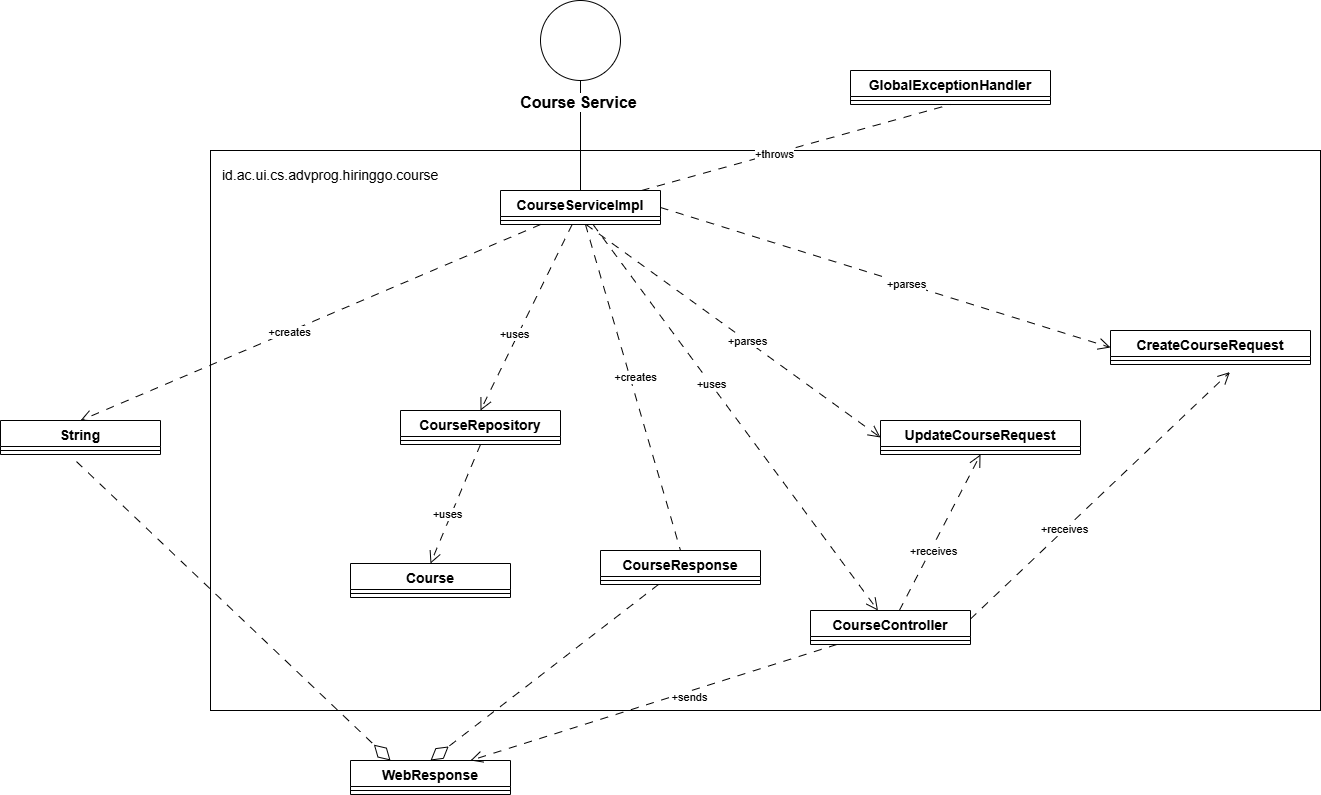

The diagram above was exported from draw.io. Its source (the exported page's mxGraphModel, read from the mxfile embedded in the PNG):
<mxGraphModel dx="1599" dy="439" grid="1" gridSize="10" guides="1" tooltips="1" connect="1" arrows="1" fold="1" page="1" pageScale="1" pageWidth="850" pageHeight="1100" math="0" shadow="0">
  <root>
    <mxCell id="0" />
    <mxCell id="1" parent="0" />
    <mxCell id="DxIA51PlHDGp-U9gGJkg-64" value="" style="rounded=0;whiteSpace=wrap;html=1;fontFamily=Helvetica;fontSize=11;fontColor=default;labelBackgroundColor=default;fillColor=none;" vertex="1" parent="1">
      <mxGeometry x="-90" y="290" width="1110" height="560" as="geometry" />
    </mxCell>
    <mxCell id="DxIA51PlHDGp-U9gGJkg-7" style="edgeStyle=orthogonalEdgeStyle;rounded=0;orthogonalLoop=1;jettySize=auto;html=1;entryX=0.5;entryY=0;entryDx=0;entryDy=0;strokeColor=default;align=center;verticalAlign=middle;fontFamily=Helvetica;fontSize=11;fontColor=default;labelBackgroundColor=default;endArrow=none;endFill=0;" edge="1" parent="1" source="DxIA51PlHDGp-U9gGJkg-1" target="DxIA51PlHDGp-U9gGJkg-2">
      <mxGeometry relative="1" as="geometry" />
    </mxCell>
    <mxCell id="DxIA51PlHDGp-U9gGJkg-11" value="Course Service" style="edgeLabel;html=1;align=center;verticalAlign=middle;resizable=0;points=[];fontFamily=Helvetica;fontSize=16;fontColor=default;labelBackgroundColor=default;fontStyle=1" vertex="1" connectable="0" parent="DxIA51PlHDGp-U9gGJkg-7">
      <mxGeometry x="-0.5846" y="-3" relative="1" as="geometry">
        <mxPoint y="-1" as="offset" />
      </mxGeometry>
    </mxCell>
    <mxCell id="DxIA51PlHDGp-U9gGJkg-1" value="" style="ellipse;whiteSpace=wrap;html=1;aspect=fixed;fontFamily=Helvetica;fontSize=11;fontColor=default;labelBackgroundColor=default;" vertex="1" parent="1">
      <mxGeometry x="240" y="140" width="80" height="80" as="geometry" />
    </mxCell>
    <mxCell id="DxIA51PlHDGp-U9gGJkg-20" style="rounded=0;orthogonalLoop=1;jettySize=auto;html=1;entryX=0.5;entryY=1;entryDx=0;entryDy=0;dashed=1;dashPattern=8 8;strokeColor=default;align=center;verticalAlign=middle;fontFamily=Helvetica;fontSize=11;fontColor=default;labelBackgroundColor=default;endArrow=none;endFill=0;" edge="1" parent="1" source="DxIA51PlHDGp-U9gGJkg-2" target="DxIA51PlHDGp-U9gGJkg-14">
      <mxGeometry relative="1" as="geometry" />
    </mxCell>
    <mxCell id="DxIA51PlHDGp-U9gGJkg-31" value="+throws" style="edgeLabel;html=1;align=center;verticalAlign=middle;resizable=0;points=[];fontFamily=Helvetica;fontSize=11;fontColor=default;labelBackgroundColor=default;" vertex="1" connectable="0" parent="DxIA51PlHDGp-U9gGJkg-20">
      <mxGeometry x="-0.1446" y="1" relative="1" as="geometry">
        <mxPoint y="1" as="offset" />
      </mxGeometry>
    </mxCell>
    <mxCell id="DxIA51PlHDGp-U9gGJkg-29" style="edgeStyle=none;rounded=0;orthogonalLoop=1;jettySize=auto;html=1;dashed=1;dashPattern=8 8;strokeColor=default;align=center;verticalAlign=middle;fontFamily=Helvetica;fontSize=11;fontColor=default;labelBackgroundColor=default;endArrow=open;endFill=0;endSize=10;" edge="1" parent="1" source="DxIA51PlHDGp-U9gGJkg-2" target="DxIA51PlHDGp-U9gGJkg-27">
      <mxGeometry relative="1" as="geometry" />
    </mxCell>
    <mxCell id="DxIA51PlHDGp-U9gGJkg-30" value="+uses" style="edgeLabel;html=1;align=center;verticalAlign=middle;resizable=0;points=[];fontFamily=Helvetica;fontSize=11;fontColor=default;labelBackgroundColor=default;" vertex="1" connectable="0" parent="DxIA51PlHDGp-U9gGJkg-29">
      <mxGeometry x="-0.1794" y="1" relative="1" as="geometry">
        <mxPoint y="1" as="offset" />
      </mxGeometry>
    </mxCell>
    <mxCell id="DxIA51PlHDGp-U9gGJkg-32" style="edgeStyle=none;rounded=0;orthogonalLoop=1;jettySize=auto;html=1;entryX=0.5;entryY=0;entryDx=0;entryDy=0;dashed=1;dashPattern=8 8;strokeColor=default;align=center;verticalAlign=middle;fontFamily=Helvetica;fontSize=11;fontColor=default;labelBackgroundColor=default;endArrow=none;endFill=0;" edge="1" parent="1" source="DxIA51PlHDGp-U9gGJkg-2" target="DxIA51PlHDGp-U9gGJkg-16">
      <mxGeometry relative="1" as="geometry" />
    </mxCell>
    <mxCell id="DxIA51PlHDGp-U9gGJkg-33" value="+creates" style="edgeLabel;html=1;align=center;verticalAlign=middle;resizable=0;points=[];fontFamily=Helvetica;fontSize=11;fontColor=default;labelBackgroundColor=default;" vertex="1" connectable="0" parent="DxIA51PlHDGp-U9gGJkg-32">
      <mxGeometry x="-0.0609" y="5" relative="1" as="geometry">
        <mxPoint as="offset" />
      </mxGeometry>
    </mxCell>
    <mxCell id="DxIA51PlHDGp-U9gGJkg-34" style="edgeStyle=none;rounded=0;orthogonalLoop=1;jettySize=auto;html=1;dashed=1;dashPattern=8 8;strokeColor=default;align=center;verticalAlign=middle;fontFamily=Helvetica;fontSize=11;fontColor=default;labelBackgroundColor=default;endArrow=open;endFill=0;entryX=0.5;entryY=0;entryDx=0;entryDy=0;endSize=10;" edge="1" parent="1" source="DxIA51PlHDGp-U9gGJkg-2" target="DxIA51PlHDGp-U9gGJkg-18">
      <mxGeometry relative="1" as="geometry">
        <mxPoint x="-30" y="540" as="targetPoint" />
      </mxGeometry>
    </mxCell>
    <mxCell id="DxIA51PlHDGp-U9gGJkg-35" value="+creates" style="edgeLabel;html=1;align=center;verticalAlign=middle;resizable=0;points=[];fontFamily=Helvetica;fontSize=11;fontColor=default;labelBackgroundColor=default;" vertex="1" connectable="0" parent="DxIA51PlHDGp-U9gGJkg-34">
      <mxGeometry x="0.0914" relative="1" as="geometry">
        <mxPoint as="offset" />
      </mxGeometry>
    </mxCell>
    <mxCell id="DxIA51PlHDGp-U9gGJkg-54" style="edgeStyle=none;rounded=0;orthogonalLoop=1;jettySize=auto;html=1;entryX=0.5;entryY=0;entryDx=0;entryDy=0;dashed=1;dashPattern=8 8;strokeColor=default;align=center;verticalAlign=middle;fontFamily=Helvetica;fontSize=11;fontColor=default;labelBackgroundColor=default;endArrow=open;endFill=0;endSize=10;" edge="1" parent="1" source="DxIA51PlHDGp-U9gGJkg-2" target="DxIA51PlHDGp-U9gGJkg-52">
      <mxGeometry relative="1" as="geometry" />
    </mxCell>
    <mxCell id="DxIA51PlHDGp-U9gGJkg-60" value="+uses" style="edgeLabel;html=1;align=center;verticalAlign=middle;resizable=0;points=[];fontFamily=Helvetica;fontSize=11;fontColor=default;labelBackgroundColor=default;" vertex="1" connectable="0" parent="DxIA51PlHDGp-U9gGJkg-54">
      <mxGeometry x="0.2017" y="-5" relative="1" as="geometry">
        <mxPoint x="1" as="offset" />
      </mxGeometry>
    </mxCell>
    <mxCell id="DxIA51PlHDGp-U9gGJkg-2" value="&lt;font style=&quot;font-size: 14px;&quot;&gt;CourseServiceImpl&lt;/font&gt;" style="swimlane;fontStyle=1;align=center;verticalAlign=top;childLayout=stackLayout;horizontal=1;startSize=26;horizontalStack=0;resizeParent=1;resizeParentMax=0;resizeLast=0;collapsible=1;marginBottom=0;whiteSpace=wrap;html=1;fontFamily=Helvetica;fontSize=11;fontColor=default;labelBackgroundColor=default;" vertex="1" parent="1">
      <mxGeometry x="200" y="330" width="160" height="34" as="geometry" />
    </mxCell>
    <mxCell id="DxIA51PlHDGp-U9gGJkg-4" value="" style="line;strokeWidth=1;fillColor=none;align=left;verticalAlign=middle;spacingTop=-1;spacingLeft=3;spacingRight=3;rotatable=0;labelPosition=right;points=[];portConstraint=eastwest;strokeColor=inherit;fontFamily=Helvetica;fontSize=11;fontColor=default;labelBackgroundColor=default;" vertex="1" parent="DxIA51PlHDGp-U9gGJkg-2">
      <mxGeometry y="26" width="160" height="8" as="geometry" />
    </mxCell>
    <mxCell id="DxIA51PlHDGp-U9gGJkg-8" value="&lt;font style=&quot;font-size: 14px;&quot;&gt;WebResponse&lt;/font&gt;" style="swimlane;fontStyle=1;align=center;verticalAlign=top;childLayout=stackLayout;horizontal=1;startSize=26;horizontalStack=0;resizeParent=1;resizeParentMax=0;resizeLast=0;collapsible=1;marginBottom=0;whiteSpace=wrap;html=1;fontFamily=Helvetica;fontSize=11;fontColor=default;labelBackgroundColor=default;" vertex="1" parent="1">
      <mxGeometry x="50" y="900" width="160" height="34" as="geometry" />
    </mxCell>
    <mxCell id="DxIA51PlHDGp-U9gGJkg-9" value="" style="line;strokeWidth=1;fillColor=none;align=left;verticalAlign=middle;spacingTop=-1;spacingLeft=3;spacingRight=3;rotatable=0;labelPosition=right;points=[];portConstraint=eastwest;strokeColor=inherit;fontFamily=Helvetica;fontSize=11;fontColor=default;labelBackgroundColor=default;" vertex="1" parent="DxIA51PlHDGp-U9gGJkg-8">
      <mxGeometry y="26" width="160" height="8" as="geometry" />
    </mxCell>
    <mxCell id="DxIA51PlHDGp-U9gGJkg-14" value="&lt;font style=&quot;font-size: 14px;&quot;&gt;GlobalExceptionHandler&lt;/font&gt;" style="swimlane;fontStyle=1;align=center;verticalAlign=top;childLayout=stackLayout;horizontal=1;startSize=26;horizontalStack=0;resizeParent=1;resizeParentMax=0;resizeLast=0;collapsible=1;marginBottom=0;whiteSpace=wrap;html=1;fontFamily=Helvetica;fontSize=11;fontColor=default;labelBackgroundColor=default;" vertex="1" parent="1">
      <mxGeometry x="550" y="210" width="200" height="34" as="geometry" />
    </mxCell>
    <mxCell id="DxIA51PlHDGp-U9gGJkg-15" value="" style="line;strokeWidth=1;fillColor=none;align=left;verticalAlign=middle;spacingTop=-1;spacingLeft=3;spacingRight=3;rotatable=0;labelPosition=right;points=[];portConstraint=eastwest;strokeColor=inherit;fontFamily=Helvetica;fontSize=11;fontColor=default;labelBackgroundColor=default;" vertex="1" parent="DxIA51PlHDGp-U9gGJkg-14">
      <mxGeometry y="26" width="200" height="8" as="geometry" />
    </mxCell>
    <mxCell id="DxIA51PlHDGp-U9gGJkg-36" style="edgeStyle=none;rounded=0;orthogonalLoop=1;jettySize=auto;html=1;entryX=0.5;entryY=0;entryDx=0;entryDy=0;dashed=1;dashPattern=8 8;strokeColor=default;align=center;verticalAlign=middle;fontFamily=Helvetica;fontSize=11;fontColor=default;labelBackgroundColor=default;endArrow=diamondThin;endFill=0;endSize=20;" edge="1" parent="1" source="DxIA51PlHDGp-U9gGJkg-16" target="DxIA51PlHDGp-U9gGJkg-8">
      <mxGeometry relative="1" as="geometry" />
    </mxCell>
    <mxCell id="DxIA51PlHDGp-U9gGJkg-16" value="&lt;font style=&quot;font-size: 14px;&quot;&gt;CourseResponse&lt;/font&gt;" style="swimlane;fontStyle=1;align=center;verticalAlign=top;childLayout=stackLayout;horizontal=1;startSize=26;horizontalStack=0;resizeParent=1;resizeParentMax=0;resizeLast=0;collapsible=1;marginBottom=0;whiteSpace=wrap;html=1;fontFamily=Helvetica;fontSize=11;fontColor=default;labelBackgroundColor=default;" vertex="1" parent="1">
      <mxGeometry x="300" y="690" width="160" height="34" as="geometry" />
    </mxCell>
    <mxCell id="DxIA51PlHDGp-U9gGJkg-17" value="" style="line;strokeWidth=1;fillColor=none;align=left;verticalAlign=middle;spacingTop=-1;spacingLeft=3;spacingRight=3;rotatable=0;labelPosition=right;points=[];portConstraint=eastwest;strokeColor=inherit;fontFamily=Helvetica;fontSize=11;fontColor=default;labelBackgroundColor=default;" vertex="1" parent="DxIA51PlHDGp-U9gGJkg-16">
      <mxGeometry y="26" width="160" height="8" as="geometry" />
    </mxCell>
    <mxCell id="DxIA51PlHDGp-U9gGJkg-18" value="&lt;font style=&quot;font-size: 14px;&quot;&gt;String&lt;/font&gt;" style="swimlane;fontStyle=1;align=center;verticalAlign=top;childLayout=stackLayout;horizontal=1;startSize=26;horizontalStack=0;resizeParent=1;resizeParentMax=0;resizeLast=0;collapsible=1;marginBottom=0;whiteSpace=wrap;html=1;fontFamily=Helvetica;fontSize=11;fontColor=default;labelBackgroundColor=default;" vertex="1" parent="1">
      <mxGeometry x="-300" y="560" width="160" height="34" as="geometry" />
    </mxCell>
    <mxCell id="DxIA51PlHDGp-U9gGJkg-19" value="" style="line;strokeWidth=1;fillColor=none;align=left;verticalAlign=middle;spacingTop=-1;spacingLeft=3;spacingRight=3;rotatable=0;labelPosition=right;points=[];portConstraint=eastwest;strokeColor=inherit;fontFamily=Helvetica;fontSize=11;fontColor=default;labelBackgroundColor=default;" vertex="1" parent="DxIA51PlHDGp-U9gGJkg-18">
      <mxGeometry y="26" width="160" height="8" as="geometry" />
    </mxCell>
    <mxCell id="DxIA51PlHDGp-U9gGJkg-37" style="edgeStyle=none;rounded=0;orthogonalLoop=1;jettySize=auto;html=1;entryX=0.75;entryY=0;entryDx=0;entryDy=0;dashed=1;dashPattern=8 8;strokeColor=default;align=center;verticalAlign=middle;fontFamily=Helvetica;fontSize=11;fontColor=default;labelBackgroundColor=default;endArrow=open;endFill=0;endSize=10;" edge="1" parent="1" source="DxIA51PlHDGp-U9gGJkg-27" target="DxIA51PlHDGp-U9gGJkg-8">
      <mxGeometry relative="1" as="geometry" />
    </mxCell>
    <mxCell id="DxIA51PlHDGp-U9gGJkg-38" value="+sends" style="edgeLabel;html=1;align=center;verticalAlign=middle;resizable=0;points=[];fontFamily=Helvetica;fontSize=11;fontColor=default;labelBackgroundColor=default;" vertex="1" connectable="0" parent="DxIA51PlHDGp-U9gGJkg-37">
      <mxGeometry x="-0.1914" y="4" relative="1" as="geometry">
        <mxPoint y="1" as="offset" />
      </mxGeometry>
    </mxCell>
    <mxCell id="DxIA51PlHDGp-U9gGJkg-48" style="edgeStyle=none;rounded=0;orthogonalLoop=1;jettySize=auto;html=1;entryX=0.5;entryY=1;entryDx=0;entryDy=0;dashed=1;dashPattern=8 8;strokeColor=default;align=center;verticalAlign=middle;fontFamily=Helvetica;fontSize=11;fontColor=default;labelBackgroundColor=default;endArrow=open;endFill=0;endSize=10;" edge="1" parent="1" source="DxIA51PlHDGp-U9gGJkg-27" target="DxIA51PlHDGp-U9gGJkg-40">
      <mxGeometry relative="1" as="geometry" />
    </mxCell>
    <mxCell id="DxIA51PlHDGp-U9gGJkg-49" value="+receives" style="edgeLabel;html=1;align=center;verticalAlign=middle;resizable=0;points=[];fontFamily=Helvetica;fontSize=11;fontColor=default;labelBackgroundColor=default;" vertex="1" connectable="0" parent="DxIA51PlHDGp-U9gGJkg-48">
      <mxGeometry x="-0.3165" y="-5" relative="1" as="geometry">
        <mxPoint x="1" y="-9" as="offset" />
      </mxGeometry>
    </mxCell>
    <mxCell id="DxIA51PlHDGp-U9gGJkg-27" value="&lt;font style=&quot;font-size: 14px;&quot;&gt;CourseController&lt;/font&gt;" style="swimlane;fontStyle=1;align=center;verticalAlign=top;childLayout=stackLayout;horizontal=1;startSize=26;horizontalStack=0;resizeParent=1;resizeParentMax=0;resizeLast=0;collapsible=1;marginBottom=0;whiteSpace=wrap;html=1;fontFamily=Helvetica;fontSize=11;fontColor=default;labelBackgroundColor=default;" vertex="1" parent="1">
      <mxGeometry x="510" y="750" width="160" height="34" as="geometry" />
    </mxCell>
    <mxCell id="DxIA51PlHDGp-U9gGJkg-28" value="" style="line;strokeWidth=1;fillColor=none;align=left;verticalAlign=middle;spacingTop=-1;spacingLeft=3;spacingRight=3;rotatable=0;labelPosition=right;points=[];portConstraint=eastwest;strokeColor=inherit;fontFamily=Helvetica;fontSize=11;fontColor=default;labelBackgroundColor=default;" vertex="1" parent="DxIA51PlHDGp-U9gGJkg-27">
      <mxGeometry y="26" width="160" height="8" as="geometry" />
    </mxCell>
    <mxCell id="DxIA51PlHDGp-U9gGJkg-39" style="edgeStyle=none;rounded=0;orthogonalLoop=1;jettySize=auto;html=1;dashed=1;dashPattern=8 8;strokeColor=default;align=center;verticalAlign=middle;fontFamily=Helvetica;fontSize=11;fontColor=default;labelBackgroundColor=default;endArrow=diamondThin;endFill=0;endSize=20;exitX=0.475;exitY=1.886;exitDx=0;exitDy=0;exitPerimeter=0;entryX=0.25;entryY=0;entryDx=0;entryDy=0;" edge="1" parent="1" source="DxIA51PlHDGp-U9gGJkg-19" target="DxIA51PlHDGp-U9gGJkg-8">
      <mxGeometry relative="1" as="geometry">
        <mxPoint x="329" y="654" as="sourcePoint" />
        <mxPoint x="310" y="880" as="targetPoint" />
      </mxGeometry>
    </mxCell>
    <mxCell id="DxIA51PlHDGp-U9gGJkg-40" value="&lt;font style=&quot;font-size: 14px;&quot;&gt;UpdateCourseRequest&lt;/font&gt;" style="swimlane;fontStyle=1;align=center;verticalAlign=top;childLayout=stackLayout;horizontal=1;startSize=26;horizontalStack=0;resizeParent=1;resizeParentMax=0;resizeLast=0;collapsible=1;marginBottom=0;whiteSpace=wrap;html=1;fontFamily=Helvetica;fontSize=11;fontColor=default;labelBackgroundColor=default;" vertex="1" parent="1">
      <mxGeometry x="580" y="560" width="200" height="34" as="geometry" />
    </mxCell>
    <mxCell id="DxIA51PlHDGp-U9gGJkg-41" value="" style="line;strokeWidth=1;fillColor=none;align=left;verticalAlign=middle;spacingTop=-1;spacingLeft=3;spacingRight=3;rotatable=0;labelPosition=right;points=[];portConstraint=eastwest;strokeColor=inherit;fontFamily=Helvetica;fontSize=11;fontColor=default;labelBackgroundColor=default;" vertex="1" parent="DxIA51PlHDGp-U9gGJkg-40">
      <mxGeometry y="26" width="200" height="8" as="geometry" />
    </mxCell>
    <mxCell id="DxIA51PlHDGp-U9gGJkg-42" style="edgeStyle=none;rounded=0;orthogonalLoop=1;jettySize=auto;html=1;dashed=1;dashPattern=8 8;strokeColor=default;align=center;verticalAlign=middle;fontFamily=Helvetica;fontSize=11;fontColor=default;labelBackgroundColor=default;endArrow=open;endFill=0;entryX=0;entryY=0.5;entryDx=0;entryDy=0;endSize=10;" edge="1" parent="1" source="DxIA51PlHDGp-U9gGJkg-4" target="DxIA51PlHDGp-U9gGJkg-40">
      <mxGeometry relative="1" as="geometry">
        <mxPoint x="-40" y="556" as="targetPoint" />
        <mxPoint x="262" y="374" as="sourcePoint" />
      </mxGeometry>
    </mxCell>
    <mxCell id="DxIA51PlHDGp-U9gGJkg-43" value="+parses" style="edgeLabel;html=1;align=center;verticalAlign=middle;resizable=0;points=[];fontFamily=Helvetica;fontSize=11;fontColor=default;labelBackgroundColor=default;" vertex="1" connectable="0" parent="DxIA51PlHDGp-U9gGJkg-42">
      <mxGeometry x="0.0914" relative="1" as="geometry">
        <mxPoint as="offset" />
      </mxGeometry>
    </mxCell>
    <mxCell id="DxIA51PlHDGp-U9gGJkg-44" value="&lt;font style=&quot;font-size: 14px;&quot;&gt;CreateCourseRequest&lt;/font&gt;" style="swimlane;fontStyle=1;align=center;verticalAlign=top;childLayout=stackLayout;horizontal=1;startSize=26;horizontalStack=0;resizeParent=1;resizeParentMax=0;resizeLast=0;collapsible=1;marginBottom=0;whiteSpace=wrap;html=1;fontFamily=Helvetica;fontSize=11;fontColor=default;labelBackgroundColor=default;" vertex="1" parent="1">
      <mxGeometry x="810" y="470" width="200" height="34" as="geometry" />
    </mxCell>
    <mxCell id="DxIA51PlHDGp-U9gGJkg-45" value="" style="line;strokeWidth=1;fillColor=none;align=left;verticalAlign=middle;spacingTop=-1;spacingLeft=3;spacingRight=3;rotatable=0;labelPosition=right;points=[];portConstraint=eastwest;strokeColor=inherit;fontFamily=Helvetica;fontSize=11;fontColor=default;labelBackgroundColor=default;" vertex="1" parent="DxIA51PlHDGp-U9gGJkg-44">
      <mxGeometry y="26" width="200" height="8" as="geometry" />
    </mxCell>
    <mxCell id="DxIA51PlHDGp-U9gGJkg-46" style="edgeStyle=none;rounded=0;orthogonalLoop=1;jettySize=auto;html=1;dashed=1;dashPattern=8 8;strokeColor=default;align=center;verticalAlign=middle;fontFamily=Helvetica;fontSize=11;fontColor=default;labelBackgroundColor=default;endArrow=open;endFill=0;entryX=0;entryY=0.5;entryDx=0;entryDy=0;endSize=10;exitX=1;exitY=0.5;exitDx=0;exitDy=0;" edge="1" parent="1" source="DxIA51PlHDGp-U9gGJkg-2" target="DxIA51PlHDGp-U9gGJkg-44">
      <mxGeometry relative="1" as="geometry">
        <mxPoint x="610" y="487" as="targetPoint" />
        <mxPoint x="450" y="350" as="sourcePoint" />
      </mxGeometry>
    </mxCell>
    <mxCell id="DxIA51PlHDGp-U9gGJkg-47" value="+parses" style="edgeLabel;html=1;align=center;verticalAlign=middle;resizable=0;points=[];fontFamily=Helvetica;fontSize=11;fontColor=default;labelBackgroundColor=default;" vertex="1" connectable="0" parent="DxIA51PlHDGp-U9gGJkg-46">
      <mxGeometry x="0.0914" relative="1" as="geometry">
        <mxPoint as="offset" />
      </mxGeometry>
    </mxCell>
    <mxCell id="DxIA51PlHDGp-U9gGJkg-50" style="edgeStyle=none;rounded=0;orthogonalLoop=1;jettySize=auto;html=1;entryX=0.597;entryY=1.95;entryDx=0;entryDy=0;dashed=1;dashPattern=8 8;strokeColor=default;align=center;verticalAlign=middle;fontFamily=Helvetica;fontSize=11;fontColor=default;labelBackgroundColor=default;endArrow=open;endFill=0;exitX=1;exitY=0.25;exitDx=0;exitDy=0;entryPerimeter=0;endSize=10;" edge="1" parent="1" source="DxIA51PlHDGp-U9gGJkg-27" target="DxIA51PlHDGp-U9gGJkg-45">
      <mxGeometry relative="1" as="geometry">
        <mxPoint x="614" y="760" as="sourcePoint" />
        <mxPoint x="730" y="624" as="targetPoint" />
      </mxGeometry>
    </mxCell>
    <mxCell id="DxIA51PlHDGp-U9gGJkg-51" value="+receives" style="edgeLabel;html=1;align=center;verticalAlign=middle;resizable=0;points=[];fontFamily=Helvetica;fontSize=11;fontColor=default;labelBackgroundColor=default;" vertex="1" connectable="0" parent="DxIA51PlHDGp-U9gGJkg-50">
      <mxGeometry x="-0.3165" y="-5" relative="1" as="geometry">
        <mxPoint x="1" y="-9" as="offset" />
      </mxGeometry>
    </mxCell>
    <mxCell id="DxIA51PlHDGp-U9gGJkg-52" value="&lt;font style=&quot;font-size: 14px;&quot;&gt;CourseRepository&lt;/font&gt;" style="swimlane;fontStyle=1;align=center;verticalAlign=top;childLayout=stackLayout;horizontal=1;startSize=26;horizontalStack=0;resizeParent=1;resizeParentMax=0;resizeLast=0;collapsible=1;marginBottom=0;whiteSpace=wrap;html=1;fontFamily=Helvetica;fontSize=11;fontColor=default;labelBackgroundColor=default;" vertex="1" parent="1">
      <mxGeometry x="100" y="550" width="160" height="34" as="geometry" />
    </mxCell>
    <mxCell id="DxIA51PlHDGp-U9gGJkg-53" value="" style="line;strokeWidth=1;fillColor=none;align=left;verticalAlign=middle;spacingTop=-1;spacingLeft=3;spacingRight=3;rotatable=0;labelPosition=right;points=[];portConstraint=eastwest;strokeColor=inherit;fontFamily=Helvetica;fontSize=11;fontColor=default;labelBackgroundColor=default;" vertex="1" parent="DxIA51PlHDGp-U9gGJkg-52">
      <mxGeometry y="26" width="160" height="8" as="geometry" />
    </mxCell>
    <mxCell id="DxIA51PlHDGp-U9gGJkg-58" value="&lt;font style=&quot;font-size: 14px;&quot;&gt;Course&lt;/font&gt;" style="swimlane;fontStyle=1;align=center;verticalAlign=top;childLayout=stackLayout;horizontal=1;startSize=26;horizontalStack=0;resizeParent=1;resizeParentMax=0;resizeLast=0;collapsible=1;marginBottom=0;whiteSpace=wrap;html=1;fontFamily=Helvetica;fontSize=11;fontColor=default;labelBackgroundColor=default;" vertex="1" parent="1">
      <mxGeometry x="50" y="703" width="160" height="34" as="geometry" />
    </mxCell>
    <mxCell id="DxIA51PlHDGp-U9gGJkg-59" value="" style="line;strokeWidth=1;fillColor=none;align=left;verticalAlign=middle;spacingTop=-1;spacingLeft=3;spacingRight=3;rotatable=0;labelPosition=right;points=[];portConstraint=eastwest;strokeColor=inherit;fontFamily=Helvetica;fontSize=11;fontColor=default;labelBackgroundColor=default;" vertex="1" parent="DxIA51PlHDGp-U9gGJkg-58">
      <mxGeometry y="26" width="160" height="8" as="geometry" />
    </mxCell>
    <mxCell id="DxIA51PlHDGp-U9gGJkg-62" style="edgeStyle=none;rounded=0;orthogonalLoop=1;jettySize=auto;html=1;entryX=0.5;entryY=0;entryDx=0;entryDy=0;dashed=1;dashPattern=8 8;strokeColor=default;align=center;verticalAlign=middle;fontFamily=Helvetica;fontSize=11;fontColor=default;labelBackgroundColor=default;endArrow=open;endFill=0;endSize=10;exitX=0.5;exitY=1;exitDx=0;exitDy=0;" edge="1" parent="1" source="DxIA51PlHDGp-U9gGJkg-52" target="DxIA51PlHDGp-U9gGJkg-58">
      <mxGeometry relative="1" as="geometry">
        <mxPoint x="312" y="488" as="sourcePoint" />
        <mxPoint x="220" y="674" as="targetPoint" />
      </mxGeometry>
    </mxCell>
    <mxCell id="DxIA51PlHDGp-U9gGJkg-63" value="+uses" style="edgeLabel;html=1;align=center;verticalAlign=middle;resizable=0;points=[];fontFamily=Helvetica;fontSize=11;fontColor=default;labelBackgroundColor=default;" vertex="1" connectable="0" parent="DxIA51PlHDGp-U9gGJkg-62">
      <mxGeometry x="0.2017" y="-5" relative="1" as="geometry">
        <mxPoint x="1" as="offset" />
      </mxGeometry>
    </mxCell>
    <UserObject label="&lt;span style=&quot;color: rgb(0, 0, 0); font-family: Arial; font-size: 14px; font-style: normal; font-variant-ligatures: normal; font-variant-caps: normal; font-weight: 400; letter-spacing: normal; orphans: 2; text-align: start; text-indent: 0px; text-transform: none; widows: 2; word-spacing: 0px; -webkit-text-stroke-width: 0px; white-space: nowrap; text-decoration-thickness: initial; text-decoration-style: initial; text-decoration-color: initial; display: inline !important; float: none;&quot;&gt;id.ac.ui.cs.advprog.hiringgo.course&lt;/span&gt;" link="&lt;span style=&quot;color: rgb(0, 0, 0); font-family: Arial; font-size: 14px; font-style: normal; font-variant-ligatures: normal; font-variant-caps: normal; font-weight: 400; letter-spacing: normal; orphans: 2; text-align: start; text-indent: 0px; text-transform: none; widows: 2; word-spacing: 0px; -webkit-text-stroke-width: 0px; white-space: nowrap; text-decoration-thickness: initial; text-decoration-style: initial; text-decoration-color: initial; display: inline !important; float: none;&quot;&gt;id.ac.ui.cs.advprog.hiringgo.course&lt;/span&gt;" id="DxIA51PlHDGp-U9gGJkg-65">
      <mxCell style="text;whiteSpace=wrap;html=1;fontFamily=Helvetica;fontSize=11;fontColor=default;labelBackgroundColor=default;" vertex="1" parent="1">
        <mxGeometry x="-80" y="300" width="250" height="40" as="geometry" />
      </mxCell>
    </UserObject>
  </root>
</mxGraphModel>